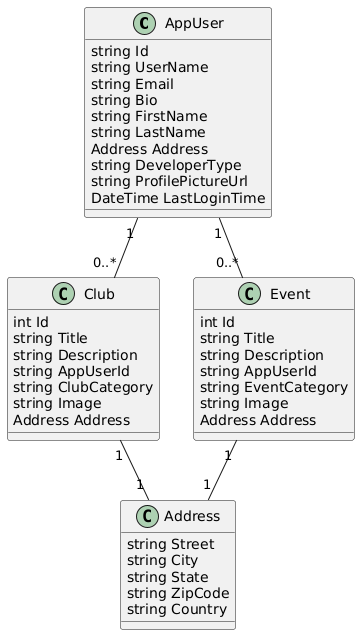

The diagram above was rendered by PlantUML. Its source (embedded in the PNG):
@startuml
class AppUser {
  string Id
  string UserName
  string Email
  string Bio
  string FirstName
  string LastName
  Address Address
  string DeveloperType
  string ProfilePictureUrl
  DateTime LastLoginTime
}

class Address {
  string Street
  string City
  string State
  string ZipCode
  string Country
}

class Club {
  int Id
  string Title
  string Description
  string AppUserId
  string ClubCategory
  string Image
  Address Address
}

class Event {
  int Id
  string Title
  string Description
  string AppUserId
  string EventCategory
  string Image
  Address Address
}

AppUser "1" -- "0..*" Club
AppUser "1" -- "0..*" Event
Club "1" -- "1" Address
Event "1" -- "1" Address
@enduml